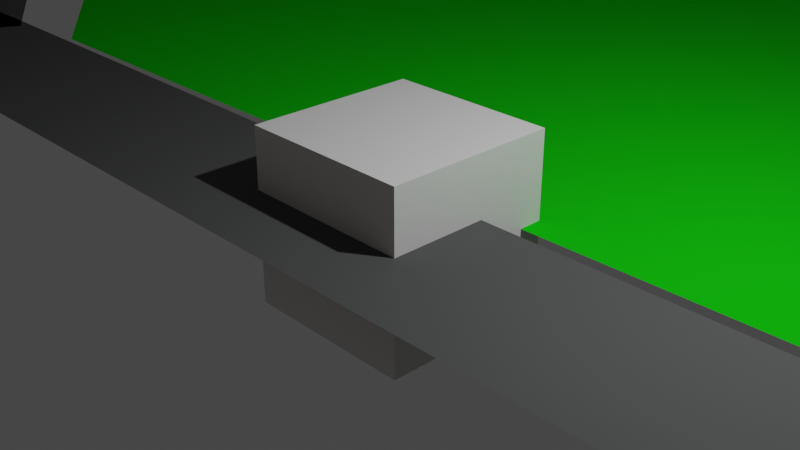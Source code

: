 # Source: map_zone.blend  (saved by Blender 3.0.42; exported with 4.5.12 LTS)
import bpy
from mathutils import Matrix  # noqa: F401  (used for matrix-valued properties, if any)

bpy.ops.wm.read_factory_settings(use_empty=True)
scene = bpy.context.scene
scene.name = 'Scene'

# ---- collections
col_collection = bpy.data.collections.new('Collection'); scene.collection.children.link(col_collection)
col_map_2_osm = bpy.data.collections.new('map_2.osm'); scene.collection.children.link(col_map_2_osm)
col_way_profiles = bpy.data.collections.new('way_profiles'); scene.collection.children.link(col_way_profiles)
col_way_profiles.hide_render = True
col_way_profiles.hide_viewport = True

# ---- materials (node trees are filled in below, after node groups)
mat_material = bpy.data.materials.new('Material')
mat_material.alpha_threshold = 0.0
mat_material.use_transparent_shadow = False
mat_material.line_color = (0.0, 0.0, 0.0, 1.0)
mat_wall = bpy.data.materials.new('wall')
mat_wall.use_transparent_shadow = False
mat_wall.diffuse_color = (1.0, 0.5, 0.2, 1.0)
mat_roof = bpy.data.materials.new('roof')
mat_roof.use_transparent_shadow = False
mat_roof.diffuse_color = (0.29, 0.25, 0.21, 1.0)
mat_roads_residential = bpy.data.materials.new('roads_residential')
mat_roads_residential.use_transparent_shadow = False
mat_roads_residential.diffuse_color = (0.0865, 0.09084, 0.08866, 1.0)
mat_roads_service = bpy.data.materials.new('roads_service')
mat_roads_service.use_transparent_shadow = False
mat_roads_service.diffuse_color = (0.0865, 0.09084, 0.08866, 1.0)
mat_roads_primary = bpy.data.materials.new('roads_primary')
mat_roads_primary.use_transparent_shadow = False
mat_roads_primary.diffuse_color = (0.0865, 0.09084, 0.08866, 1.0)
mat_vegetation = bpy.data.materials.new('vegetation')
mat_vegetation.use_transparent_shadow = False
mat_vegetation.diffuse_color = (0.007, 0.558, 0.005, 1.0)
mat_paths_footway = bpy.data.materials.new('paths_footway')
mat_paths_footway.use_transparent_shadow = False
mat_paths_footway.diffuse_color = (0.0865, 0.09084, 0.08866, 1.0)

# ---- material node trees
mat_material.use_nodes = True; mat_material.node_tree.nodes.clear()
_N = mat_material.node_tree.nodes; _L = mat_material.node_tree.links
n0 = _N.new('ShaderNodeOutputMaterial'); n0.name = 'Material Output'; n0.location = (300, 300)
n1 = _N.new('ShaderNodeBsdfPrincipled'); n1.name = 'Principled BSDF'; n1.location = (10, 300)
n1.distribution = 'GGX'
n1.subsurface_method = 'RANDOM_WALK_SKIN'
n1.inputs[2].default_value = 0.4
n1.inputs[3].default_value = 1.45
n1.inputs[27].default_value = (0.0, 0.0, 0.0, 1.0)
n1.inputs[28].default_value = 1.0
_L.new(n1.outputs[0], n0.inputs[0])
n0.is_active_output = True

# ---- world
world_world = bpy.data.worlds.new('World'); scene.world = world_world
world_world.use_nodes = True; world_world.node_tree.nodes.clear()
_N = world_world.node_tree.nodes; _L = world_world.node_tree.links
n0 = _N.new('ShaderNodeOutputWorld'); n0.name = 'World Output'; n0.location = (300, 300)
n1 = _N.new('ShaderNodeBackground'); n1.name = 'Background'; n1.location = (10, 300)
n1.inputs[0].default_value = (0.05088, 0.05088, 0.05088, 1.0)
_L.new(n1.outputs[0], n0.inputs[0])
n0.is_active_output = True
world_world.color = (0.05088, 0.05088, 0.05088)
world_world.use_sun_shadow = False
world_world.sun_shadow_jitter_overblur = 0.0

# ---- cameras
cam_camera = bpy.data.cameras.new('Camera')
cam_camera.clip_end = 100.0
cam_camera.ortho_scale = 7.314

# ---- lights
light_light = bpy.data.lights.new('Light', 'POINT')
light_light.transmission_factor = 0.0
light_light.energy = 1000.0
light_light.shadow_soft_size = 0.1
light_light.shadow_maximum_resolution = 0.006
light_light.use_absolute_resolution = True

# ---- meshes
me_cube = bpy.data.meshes.new('Cube')
me_cube.from_pydata([(1.0, 1.0, 1.0), (1.0, 1.0, -1.0), (1.0, -1.0, 1.0), (1.0, -1.0, -1.0), (-1.0, 1.0, 1.0), (-1.0, 1.0, -1.0), (-1.0, -1.0, 1.0), (-1.0, -1.0, -1.0)], [], [(0, 4, 6, 2), (3, 2, 6, 7), (7, 6, 4, 5), (5, 1, 3, 7), (1, 0, 2, 3), (5, 4, 0, 1)])
_uv = me_cube.uv_layers.new(name='UVMap')
_uv.uv.foreach_set('vector', [0.625, 0.5, 0.875, 0.5, 0.875, 0.75, 0.625, 0.75, 0.375, 0.75, 0.625, 0.75, 0.625, 1.0, 0.375, 1.0, 0.375, 0.0, 0.625, 0.0, 0.625, 0.25, 0.375, 0.25, 0.125, 0.5, 0.375, 0.5, 0.375, 0.75, 0.125, 0.75, 0.375, 0.5, 0.625, 0.5, 0.625, 0.75, 0.375, 0.75, 0.375, 0.25, 0.625, 0.25, 0.625, 0.5, 0.375, 0.5])
me_cube.materials.append(mat_material)
me_cube.use_remesh_preserve_volume = False
me_cube.use_remesh_preserve_attributes = False
me_cube.use_mirror_vertex_groups = False
me_cube.update()
me_map_2_osm_buildings = bpy.data.meshes.new('map_2.osm_buildings')
me_map_2_osm_buildings.from_pydata([(-144.3, 34.42, 0.0), (-144.5, 79.85, 0.0), (-150.8, 79.83, 0.0), (-150.8, 81.61, 0.0), (-161.4, 81.55, 0.0), (-161.4, 69.5, 0.0), (-159.3, 69.51, 0.0), (-159.1, 34.41, 0.0), (-153.2, 34.43, 0.0), (-153.2, 38.25, 0.0), (-150.1, 38.27, 0.0), (-150.1, 34.4, 0.0), (-144.3, 34.42, 35.43), (-144.5, 79.85, 35.43), (-150.8, 79.83, 35.43), (-150.8, 81.61, 35.43), (-161.4, 81.55, 35.43), (-161.4, 69.5, 35.43), (-159.3, 69.51, 35.43), (-159.1, 34.41, 35.43), (-153.2, 34.43, 35.43), (-153.2, 38.25, 35.43), (-150.1, 38.27, 35.43), (-150.1, 34.4, 35.43), (129.1, -63.8, 0.0), (128.8, -52.97, 0.0), (-5.914, -56.19, 0.0), (-5.652, -67.05, 0.0), (129.1, -63.8, 15.0), (128.8, -52.97, 15.0), (-5.914, -56.19, 15.0), (-5.652, -67.05, 15.0), (33.04, -87.09, 0.0), (35.36, -171.3, 0.0), (44.67, -171.0, 0.0), (42.52, -86.82, 0.0), (33.04, -87.09, 15.0), (35.36, -171.3, 15.0), (44.67, -171.0, 15.0), (42.52, -86.82, 15.0), (-147.1, 102.7, 0.0), (-147.6, 147.9, 0.0), (-161.7, 147.7, 0.0), (-161.4, 120.4, 0.0), (-162.9, 120.4, 0.0), (-162.8, 117.1, 0.0), (-163.7, 117.1, 0.0), (-163.6, 113.5, 0.0), (-171.6, 113.5, 0.0), (-171.6, 115.3, 0.0), (-185.0, 115.2, 0.0), (-184.9, 104.3, 0.0), (-182.4, 104.3, 0.0), (-182.4, 98.25, 0.0), (-163.9, 98.43, 0.0), (-163.9, 100.3, 0.0), (-152.8, 100.4, 0.0), (-152.8, 102.7, 0.0), (-147.1, 102.7, 37.97), (-147.6, 147.9, 37.97), (-161.7, 147.7, 37.97), (-161.4, 120.4, 37.97), (-162.9, 120.4, 37.97), (-162.8, 117.1, 37.97), (-163.7, 117.1, 37.97), (-163.6, 113.5, 37.97), (-171.6, 113.5, 37.97), (-171.6, 115.3, 37.97), (-185.0, 115.2, 37.97), (-184.9, 104.3, 37.97), (-182.4, 104.3, 37.97), (-182.4, 98.25, 37.97), (-163.9, 98.43, 37.97), (-163.9, 100.3, 37.97), (-152.8, 100.4, 37.97), (-152.8, 102.7, 37.97), (-31.76, -149.2, 0.0), (-35.02, -149.3, 0.0), (-34.7, -162.3, 0.0), (-1.256, -161.4, 0.0), (-1.558, -148.9, 0.0), (-5.525, -148.9, 0.0), (-6.518, -107.9, 0.0), (-32.75, -108.5, 0.0), (-31.76, -149.2, 7.224), (-35.02, -149.3, 7.224), (-34.7, -162.3, 7.224), (-1.256, -161.4, 7.224), (-1.558, -148.9, 7.224), (-5.525, -148.9, 7.224), (-6.518, -107.9, 7.224), (-32.75, -108.5, 7.224), (-174.8, -7.247, 0.0), (-159.3, -6.914, 0.0), (-159.5, 5.153, 0.0), (-175.0, 4.964, 0.0), (-174.8, -7.247, 4.61), (-159.3, -6.914, 4.61), (-159.5, 5.153, 4.61), (-175.0, 4.964, 4.61), (-52.93, -153.2, 0.0), (-53.24, -135.6, 0.0), (-56.18, -135.6, 0.0), (-57.17, -78.17, 0.0), (-54.8, -78.14, 0.0), (-55.1, -60.78, 0.0), (-77.03, -61.17, 0.0), (-76.73, -78.67, 0.0), (-74.16, -78.63, 0.0), (-73.17, -136.1, 0.0), (-75.89, -136.1, 0.0), (-75.59, -153.6, 0.0), (-52.93, -153.2, 14.57), (-53.24, -135.6, 14.57), (-56.18, -135.6, 14.57), (-57.17, -78.17, 14.57), (-54.8, -78.14, 14.57), (-55.1, -60.78, 14.57), (-77.03, -61.17, 14.57), (-76.73, -78.67, 14.57), (-74.16, -78.63, 14.57), (-73.17, -136.1, 14.57), (-75.89, -136.1, 14.57), (-75.59, -153.6, 14.57), (-130.7, -82.79, 0.0), (-130.7, -80.85, 0.0), (-107.5, -80.37, 0.0), (-107.5, -82.42, 0.0), (-94.81, -82.17, 0.0), (-95.23, -61.64, 0.0), (-107.6, -61.88, 0.0), (-107.6, -63.42, 0.0), (-131.6, -63.91, 0.0), (-131.7, -62.43, 0.0), (-144.0, -62.67, 0.0), (-143.5, -83.06, 0.0), (-130.7, -82.79, 7.722), (-130.7, -80.85, 7.722), (-107.5, -80.37, 7.722), (-107.5, -82.42, 7.722), (-94.81, -82.17, 7.722), (-95.23, -61.64, 7.722), (-107.6, -61.88, 7.722), (-107.6, -63.42, 7.722), (-131.6, -63.91, 7.722), (-131.7, -62.43, 7.722), (-144.0, -62.67, 7.722), (-143.5, -83.06, 7.722), (-159.2, -155.5, 0.0), (-159.5, -137.9, 0.0), (-162.4, -138.0, 0.0), (-163.4, -80.52, 0.0), (-161.1, -80.47, 0.0), (-161.4, -63.12, 0.0), (-183.3, -63.51, 0.0), (-183.0, -81.01, 0.0), (-180.4, -80.96, 0.0), (-179.4, -138.4, 0.0), (-182.2, -138.5, 0.0), (-181.9, -155.9, 0.0), (-159.2, -155.5, 13.05), (-159.5, -137.9, 13.05), (-162.4, -138.0, 13.05), (-163.4, -80.52, 13.05), (-161.1, -80.47, 13.05), (-161.4, -63.12, 13.05), (-183.3, -63.51, 13.05), (-183.0, -81.01, 13.05), (-180.4, -80.96, 13.05), (-179.4, -138.4, 13.05), (-182.2, -138.5, 13.05), (-181.9, -155.9, 13.05), (-75.39, 53.8, 0.0), (-74.88, 23.47, 0.0), (-44.01, 24.0, 0.0), (-44.57, 54.37, 0.0), (-75.39, 53.8, 27.31), (-74.88, 23.47, 27.31), (-44.01, 24.0, 27.31), (-44.57, 54.37, 27.31), (84.04, 28.05, 0.0), (113.9, 28.63, 0.0), (113.4, 58.13, 0.0), (83.47, 57.55, 0.0), (84.04, 28.05, 25.57), (113.9, 28.63, 25.57), (113.4, 58.13, 25.57), (83.47, 57.55, 25.57), (123.6, -176.2, 0.0), (123.2, -159.0, 0.0), (148.7, -158.4, 0.0), (173.6, -98.94, 0.0), (61.02, -101.6, 0.0), (62.83, -177.6, 0.0), (123.6, -176.2, 15.99), (123.2, -159.0, 15.99), (148.7, -158.4, 15.99), (173.6, -98.94, 15.99), (61.02, -101.6, 15.99), (62.83, -177.6, 15.99), (-169.1, 5.02, 0.0), (-135.2, 5.487, 0.0), (-135.5, 25.11, 0.0), (-169.3, 24.9, 0.0), (-169.1, 5.02, 14.56), (-135.2, 5.487, 14.56), (-135.5, 25.11, 14.56), (-169.3, 24.9, 14.56), (70.52, -87.62, 0.0), (60.53, -87.84, 0.0), (60.66, -93.44, 0.0), (70.65, -93.22, 0.0), (70.52, -87.62, 8.09), (60.53, -87.84, 8.09), (60.66, -93.44, 8.09), (70.65, -93.22, 8.09), (80.99, 52.36, 0.0), (64.8, 52.12, 0.0), (65.04, 36.48, 0.0), (81.22, 36.71, 0.0), (80.99, 52.36, 19.0), (64.8, 52.12, 19.0), (65.04, 36.48, 19.0), (81.22, 36.71, 19.0), (121.1, 115.2, 0.0), (121.1, 111.1, 0.0), (115.9, 111.1, 0.0), (115.8, 93.97, 0.0), (138.4, 93.83, 0.0), (138.5, 110.7, 0.0), (132.4, 110.8, 0.0), (132.4, 115.1, 0.0), (121.1, 115.2, 13.45), (121.1, 111.1, 13.45), (115.9, 111.1, 13.45), (115.8, 93.97, 13.45), (138.4, 93.83, 13.45), (138.5, 110.7, 13.45), (132.4, 110.8, 13.45), (132.4, 115.1, 13.45), (9.817, -108.5, 0.0), (18.77, -108.3, 0.0), (18.35, -94.19, 0.0), (9.395, -94.46, 0.0), (9.817, -108.5, 5.0), (18.77, -108.3, 5.0), (18.35, -94.19, 5.0), (9.395, -94.46, 5.0), (135.2, -99.87, 0.0), (173.6, -98.94, 0.0), (182.3, -43.21, 0.0), (142.7, -43.81, 0.0), (135.2, -99.87, 17.25), (173.6, -98.94, 17.25), (182.3, -43.21, 17.25), (142.7, -43.81, 17.25), (145.0, -69.28, 0.0), (149.2, -84.25, 0.0), (148.5, -91.59, 0.0), (159.3, -92.61, 0.0), (166.4, -84.28, 0.0), (170.8, -51.54, 0.0), (147.8, -48.47, 0.0), (145.0, -69.28, 8.0), (149.2, -84.25, 8.0), (148.5, -91.59, 8.0), (159.3, -92.61, 8.0), (166.4, -84.28, 8.0), (170.8, -51.54, 8.0), (147.8, -48.47, 8.0)], [], [(11, 0, 12, 23), (0, 1, 13, 12), (1, 2, 14, 13), (2, 3, 15, 14), (3, 4, 16, 15), (4, 5, 17, 16), (5, 6, 18, 17), (6, 7, 19, 18), (7, 8, 20, 19), (8, 9, 21, 20), (9, 10, 22, 21), (10, 11, 23, 22), (12, 13, 14, 15, 16, 17, 18, 19, 20, 21, 22, 23), (27, 24, 28, 31), (24, 25, 29, 28), (25, 26, 30, 29), (26, 27, 31, 30), (28, 29, 30, 31), (35, 32, 36, 39), (32, 33, 37, 36), (33, 34, 38, 37), (34, 35, 39, 38), (36, 37, 38, 39), (57, 40, 58, 75), (40, 41, 59, 58), (41, 42, 60, 59), (42, 43, 61, 60), (43, 44, 62, 61), (44, 45, 63, 62), (45, 46, 64, 63), (46, 47, 65, 64), (47, 48, 66, 65), (48, 49, 67, 66), (49, 50, 68, 67), (50, 51, 69, 68), (51, 52, 70, 69), (52, 53, 71, 70), (53, 54, 72, 71), (54, 55, 73, 72), (55, 56, 74, 73), (56, 57, 75, 74), (58, 59, 60, 61, 62, 63, 64, 65, 66, 67, 68, 69, 70, 71, 72, 73, 74, 75), (83, 76, 84, 91), (76, 77, 85, 84), (77, 78, 86, 85), (78, 79, 87, 86), (79, 80, 88, 87), (80, 81, 89, 88), (81, 82, 90, 89), (82, 83, 91, 90), (84, 85, 86, 87, 88, 89, 90, 91), (95, 92, 96, 99), (92, 93, 97, 96), (93, 94, 98, 97), (94, 95, 99, 98), (96, 97, 98, 99), (111, 100, 112, 123), (100, 101, 113, 112), (101, 102, 114, 113), (102, 103, 115, 114), (103, 104, 116, 115), (104, 105, 117, 116), (105, 106, 118, 117), (106, 107, 119, 118), (107, 108, 120, 119), (108, 109, 121, 120), (109, 110, 122, 121), (110, 111, 123, 122), (112, 113, 114, 115, 116, 117, 118, 119, 120, 121, 122, 123), (135, 124, 136, 147), (124, 125, 137, 136), (125, 126, 138, 137), (126, 127, 139, 138), (127, 128, 140, 139), (128, 129, 141, 140), (129, 130, 142, 141), (130, 131, 143, 142), (131, 132, 144, 143), (132, 133, 145, 144), (133, 134, 146, 145), (134, 135, 147, 146), (136, 137, 138, 139, 140, 141, 142, 143, 144, 145, 146, 147), (159, 148, 160, 171), (148, 149, 161, 160), (149, 150, 162, 161), (150, 151, 163, 162), (151, 152, 164, 163), (152, 153, 165, 164), (153, 154, 166, 165), (154, 155, 167, 166), (155, 156, 168, 167), (156, 157, 169, 168), (157, 158, 170, 169), (158, 159, 171, 170), (160, 161, 162, 163, 164, 165, 166, 167, 168, 169, 170, 171), (175, 172, 176, 179), (172, 173, 177, 176), (173, 174, 178, 177), (174, 175, 179, 178), (176, 177, 178, 179), (183, 180, 184, 187), (180, 181, 185, 184), (181, 182, 186, 185), (182, 183, 187, 186), (184, 185, 186, 187), (193, 188, 194, 199), (188, 189, 195, 194), (189, 190, 196, 195), (190, 191, 197, 196), (191, 192, 198, 197), (192, 193, 199, 198), (194, 195, 196, 197, 198, 199), (203, 200, 204, 207), (200, 201, 205, 204), (201, 202, 206, 205), (202, 203, 207, 206), (204, 205, 206, 207), (211, 208, 212, 215), (208, 209, 213, 212), (209, 210, 214, 213), (210, 211, 215, 214), (212, 213, 214, 215), (219, 216, 220, 223), (216, 217, 221, 220), (217, 218, 222, 221), (218, 219, 223, 222), (220, 221, 222, 223), (231, 224, 232, 239), (224, 225, 233, 232), (225, 226, 234, 233), (226, 227, 235, 234), (227, 228, 236, 235), (228, 229, 237, 236), (229, 230, 238, 237), (230, 231, 239, 238), (232, 233, 234, 235, 236, 237, 238, 239), (243, 240, 244, 247), (240, 241, 245, 244), (241, 242, 246, 245), (242, 243, 247, 246), (244, 245, 246, 247), (251, 248, 252, 255), (248, 249, 253, 252), (249, 250, 254, 253), (250, 251, 255, 254), (252, 253, 254, 255), (262, 256, 263, 269), (256, 257, 264, 263), (257, 258, 265, 264), (258, 259, 266, 265), (259, 260, 267, 266), (260, 261, 268, 267), (261, 262, 269, 268), (263, 264, 265, 266, 267, 268, 269)])
me_map_2_osm_buildings.polygons.foreach_set('material_index', [0, 0, 0, 0, 0, 0, 0, 0, 0, 0, 0, 0, 1, 0, 0, 0, 0, 1, 0, 0, 0, 0, 1, 0, 0, 0, 0, 0, 0, 0, 0, 0, 0, 0, 0, 0, 0, 0, 0, 0, 0, 1, 0, 0, 0, 0, 0, 0, 0, 0, 1, 0, 0, 0, 0, 1, 0, 0, 0, 0, 0, 0, 0, 0, 0, 0, 0, 0, 1, 0, 0, 0, 0, 0, 0, 0, 0, 0, 0, 0, 0, 1, 0, 0, 0, 0, 0, 0, 0, 0, 0, 0, 0, 0, 1, 0, 0, 0, 0, 1, 0, 0, 0, 0, 1, 0, 0, 0, 0, 0, 0, 1, 0, 0, 0, 0, 1, 0, 0, 0, 0, 1, 0, 0, 0, 0, 1, 0, 0, 0, 0, 0, 0, 0, 0, 1, 0, 0, 0, 0, 1, 0, 0, 0, 0, 1, 0, 0, 0, 0, 0, 0, 0, 1])
me_map_2_osm_buildings.materials.append(mat_wall)
me_map_2_osm_buildings.materials.append(mat_roof)
me_map_2_osm_buildings.use_remesh_fix_poles = True
me_map_2_osm_buildings.use_remesh_preserve_attributes = False
me_map_2_osm_buildings.update()
me_map_2_osm_vegetation = bpy.data.meshes.new('map_2.osm_vegetation')
me_map_2_osm_vegetation.from_pydata([(228.7, -17.72, 0.0), (229.6, -18.7, 0.0), (229.9, -20.64, 0.0), (228.5, -21.9, 0.0), (172.4, -22.72, 0.0), (172.0, -21.96, 0.0), (171.9, -21.21, 0.0), (172.4, -20.43, 0.0), (164.1, -20.26, 0.0), (165.0, -21.1, 0.0), (165.1, -22.29, 0.0), (164.2, -22.97, 0.0), (62.44, -24.76, 0.0), (-102.8, -27.84, 0.0), (-103.6, -26.89, 0.0), (-103.5, -26.04, 0.0), (-102.8, -25.16, 0.0), (62.14, -22.26, 0.0), (-138.5, -26.89, 0.0), (-138.4, -31.06, 0.0), (-515.2, -38.55, 0.0), (-515.3, -35.24, 0.0), (-17.57, 77.51, 0.0), (61.66, 79.46, 0.0), (63.55, 1.433, 0.0), (-7.877, 0.6205, 0.0), (-16.82, 6.565, 0.0), (-93.78, 77.15, 0.0), (-89.45, 77.13, 0.0), (-89.36, 72.53, 0.0), (-35.36, 73.67, 0.0), (-35.46, 78.25, 0.0), (-34.36, 78.15, 0.0), (-33.23, 77.88, 0.0), (-32.21, 77.13, 0.0), (-31.21, 76.13, 0.0), (-30.43, 75.08, 0.0), (-30.35, 73.86, 0.0), (-30.35, 70.76, 0.0), (-36.05, 70.64, 0.0), (-48.21, 70.37, 0.0), (-61.69, 70.08, 0.0), (-89.19, 69.48, 0.0), (-88.91, 59.14, 0.0), (-88.45, 42.41, 0.0), (-75.19, 41.69, 0.0), (-75.09, 35.83, 0.0), (-92.71, 37.92, 0.0), (-98.15, 76.52, 0.0), (-100.3, 74.92, 0.0), (-101.8, 72.58, 0.0), (-102.6, 69.37, 0.0), (-102.2, 20.34, 0.0), (-102.2, 18.53, 0.0), (-101.3, 17.25, 0.0), (-99.64, 15.97, 0.0), (-97.09, 15.44, 0.0), (-41.44, 14.31, 0.0), (-49.0, -0.5593, 0.0), (-14.25, -0.0251, 0.0), (-65.19, 15.21, 0.0), (-46.13, 15.44, 0.0), (-54.44, -0.5592, 0.0), (-64.78, -0.6037, 0.0), (-92.39, 35.48, 0.0), (-76.51, 27.16, 0.0), (-76.4, 15.86, 0.0), (-68.09, 15.76, 0.0), (-67.9, -0.7483, 0.0), (-92.07, -1.193, 0.0), (-112.8, 76.41, 0.0), (-110.9, 76.2, 0.0), (-109.8, 74.92, 0.0), (-108.6, 26.95, 0.0), (-109.1, 24.71, 0.0), (-111.3, 23.85, 0.0), (-113.2, 24.82, 0.0), (-113.8, 26.74, 0.0), (-115.0, 73.54, 0.0), (-114.5, 75.77, 0.0), (-114.1, 122.6, 0.0), (-115.2, 121.8, 0.0), (-115.8, 119.9, 0.0), (-115.3, 87.93, 0.0), (-115.2, 86.0, 0.0), (-114.0, 84.41, 0.0), (-112.4, 83.77, 0.0), (-110.3, 84.83, 0.0), (-109.7, 87.07, 0.0), (-110.3, 120.5, 0.0), (-110.9, 122.0, 0.0), (-112.4, 122.9, 0.0), (-35.08, 152.6, 0.0), (-34.93, 162.8, 0.0), (64.82, 164.4, 0.0), (64.97, 159.1, 0.0), (45.24, 158.6, 0.0), (46.38, 111.1, 0.0), (87.28, 112.1, 0.0), (87.27, 120.8, 0.0), (90.53, 120.8, 0.0), (91.17, 96.77, 0.0), (91.07, 93.57, 0.0), (89.47, 90.48, 0.0), (86.06, 87.49, 0.0), (40.98, 87.18, 0.0), (36.09, 87.44, 0.0), (12.15, 87.07, 0.0), (12.1, 91.37, 0.0), (-93.51, 89.81, 0.0), (-94.2, 131.7, 0.0), (-93.56, 134.7, 0.0), (-91.97, 136.0, 0.0), (-88.87, 137.1, 0.0), (-75.76, 138.3, 0.0), (-69.33, 139.2, 0.0), (-34.93, 140.2, 0.0), (114.1, 58.45, 0.0), (114.5, 19.53, 0.0), (104.7, 19.11, 0.0), (103.6, 18.48, 0.0), (103.5, 16.99, 0.0), (104.2, 15.54, 0.0), (106.0, 15.27, 0.0), (122.8, 15.81, 0.0), (123.2, 16.45, 0.0), (122.1, 57.27, 0.0), (121.7, 58.24, 0.0), (120.5, 58.66, 0.0), (-34.83, 18.95, 0.0), (-44.01, 24.0, 0.0), (-44.57, 54.37, 0.0), (-35.49, 54.53, 0.0), (-99.64, 130.9, 0.0), (-98.79, 83.23, 0.0), (-100.1, 83.44, 0.0), (-101.8, 84.19, 0.0), (-102.7, 86.33, 0.0), (-103.7, 120.9, 0.0), (-103.5, 124.0, 0.0), (-102.8, 126.6, 0.0), (-101.6, 128.5, 0.0), (130.1, 63.73, 0.0), (129.7, 62.82, 0.0), (129.8, 60.93, 0.0), (130.8, 59.83, 0.0), (138.1, 60.06, 0.0), (139.0, 60.52, 0.0), (139.3, 61.66, 0.0), (139.2, 62.72, 0.0), (139.1, 63.73, 0.0), (137.9, 64.7, 0.0), (131.0, 64.49, 0.0), (131.1, 16.4, 0.0), (135.7, 16.51, 0.0), (140.4, 16.62, 0.0), (140.1, 15.16, 0.0), (139.3, 14.01, 0.0), (138.1, 13.1, 0.0), (133.4, 12.94, 0.0), (132.2, 13.4, 0.0), (131.2, 14.93, 0.0), (145.9, 17.08, 0.0), (150.9, 17.21, 0.0), (156.5, 17.35, 0.0), (156.4, 15.94, 0.0), (155.6, 14.74, 0.0), (154.1, 13.69, 0.0), (148.8, 13.66, 0.0), (147.4, 13.95, 0.0), (146.2, 15.25, 0.0), (129.1, 77.42, 0.0), (129.1, 79.12, 0.0), (129.7, 80.42, 0.0), (131.2, 81.15, 0.0), (136.7, 81.25, 0.0), (137.7, 80.61, 0.0), (138.2, 79.12, 0.0), (138.5, 77.63, 0.0), (134.0, 77.52, 0.0), (144.9, 77.25, 0.0), (144.7, 78.94, 0.0), (144.7, 80.71, 0.0), (145.3, 82.04, 0.0), (146.5, 82.19, 0.0), (148.9, 81.84, 0.0), (150.8, 81.11, 0.0), (152.6, 80.07, 0.0), (154.3, 78.74, 0.0), (154.8, 77.5, 0.0), (150.1, 77.43, 0.0), (164.1, 83.38, 0.0), (165.7, 82.78, 0.0), (166.4, 80.9, 0.0), (167.5, 52.03, 0.0), (162.8, 51.79, 0.0), (162.0, 80.65, 0.0), (162.4, 82.46, 0.0), (162.9, 48.69, 0.0), (167.6, 48.81, 0.0), (168.8, 17.77, 0.0), (168.7, 16.0, 0.0), (168.2, 14.91, 0.0), (166.7, 14.48, 0.0), (165.1, 14.9, 0.0), (164.0, 16.91, 0.0), (68.05, 11.5, 0.0), (122.4, 12.35, 0.0), (123.4, 11.69, 0.0), (123.5, 1.601, 0.0), (122.7, 0.9334, 0.0), (68.05, 0.3871, 0.0), (66.95, 0.6877, 0.0), (66.22, 2.024, 0.0), (65.98, 10.11, 0.0), (66.65, 11.02, 0.0), (163.1, 95.76, 0.0), (164.2, 95.76, 0.0), (165.0, 95.37, 0.0), (165.4, 94.29, 0.0), (165.6, 91.49, 0.0), (165.2, 90.61, 0.0), (164.0, 90.02, 0.0), (162.6, 90.28, 0.0), (162.0, 91.43, 0.0), (161.9, 94.45, 0.0), (162.5, 95.27, 0.0)], [], [(0, 7, 6, 5, 4, 3, 2, 1), (8, 17, 16, 15, 14, 13, 12, 11, 10, 9), (18, 21, 20, 19), (22, 26, 25, 24, 23), (27, 47, 46, 45, 44, 43, 42, 41, 40, 39, 38, 37, 36, 35, 34, 33, 32, 31, 30, 29, 28), (48, 49, 50, 51, 52, 53, 54, 55, 56), (57, 58, 59), (60, 63, 62, 61), (64, 69, 68, 67, 66, 65), (70, 79, 78, 77, 76, 75, 74, 73, 72, 71), (80, 81, 82, 83, 84, 85, 86, 87, 88, 89, 90, 91), (92, 116, 115, 114, 113, 112, 111, 110, 109, 108, 107, 106, 105, 104, 103, 102, 101, 100, 99, 98, 97, 96, 95, 94, 93), (117, 118, 119, 120, 121, 122, 123, 124, 125, 126, 127, 128), (129, 132, 131, 130), (133, 141, 140, 139, 138, 137, 136, 135, 134), (142, 143, 144, 145, 146, 147, 148, 149, 150, 151, 152), (153, 161, 160, 159, 158, 157, 156, 155, 154), (162, 170, 169, 168, 167, 166, 165, 164, 163), (171, 179, 178, 177, 176, 175, 174, 173, 172), (180, 190, 189, 188, 187, 186, 185, 184, 183, 182, 181), (191, 197, 196, 195, 194, 193, 192), (198, 205, 204, 203, 202, 201, 200, 199), (206, 215, 214, 213, 212, 211, 210, 209, 208, 207), (216, 226, 225, 224, 223, 222, 221, 220, 219, 218, 217)])
me_map_2_osm_vegetation.materials.append(mat_vegetation)
me_map_2_osm_vegetation.use_remesh_fix_poles = True
me_map_2_osm_vegetation.use_remesh_preserve_attributes = False
me_map_2_osm_vegetation.update()

# ---- curves / text
cu_map_2_osm_roads_residential = bpy.data.curves.new('map_2.osm_roads_residential', 'CURVE')
cu_map_2_osm_roads_residential.dimensions = '2D'
_sp = cu_map_2_osm_roads_residential.splines.new('POLY'); _sp.points.add(6)
_sp.points.foreach_set('co', [-135.8, 87.81, 0.0, 1.0, -140.7, 87.74, 0.0, 1.0, -172.9, 87.33, 0.0, 1.0, -209.8, 86.85, 0.0, 1.0, -272.0, 86.05, 0.0, 1.0, -298.3, 85.72, 0.0, 1.0, -337.9, 85.21, 0.0, 1.0])
_sp = cu_map_2_osm_roads_residential.splines.new('POLY'); _sp.points.add(17)
_sp.points.foreach_set('co', [-343.7, 313.7, 0.0, 1.0, -228.3, 285.3, 0.0, 1.0, -152.9, 266.8, 0.0, 1.0, -146.3, 263.0, 0.0, 1.0, -141.6, 256.7, 0.0, 1.0, -140.0, 251.8, 0.0, 1.0, -139.2, 246.6, 0.0, 1.0, -138.4, 206.2, 0.0, 1.0, -137.2, 140.5, 0.0, 1.0, -135.8, 87.81, 0.0, 1.0, -134.4, 27.77, 0.0, 1.0, -133.7, 6.444, 0.0, 1.0, -132.6, 1.134, 0.0, 1.0, -131.1, -4.098, 0.0, 1.0, -129.5, -7.883, 0.0, 1.0, -128.2, -11.77, 0.0, 1.0, -127.1, -16.17, 0.0, 1.0, -126.2, -20.64, 0.0, 1.0])
_sp = cu_map_2_osm_roads_residential.splines.new('POLY'); _sp.points.add(1)
_sp.points.foreach_set('co', [-126.2, -20.64, 0.0, 1.0, -126.0, -37.53, 0.0, 1.0])
cu_map_2_osm_roads_residential.materials.append(mat_roads_residential)
cu_map_2_osm_roads_residential.bevel_mode = 'OBJECT'
cu_map_2_osm_roads_service = bpy.data.curves.new('map_2.osm_roads_service', 'CURVE')
cu_map_2_osm_roads_service.dimensions = '2D'
_sp = cu_map_2_osm_roads_service.splines.new('POLY'); _sp.points.add(11)
_sp.points.foreach_set('co', [-128.8, 274.9, 0.0, 1.0, -126.0, 270.6, 0.0, 1.0, -123.6, 263.7, 0.0, 1.0, -122.4, 256.8, 0.0, 1.0, -121.2, 205.6, 0.0, 1.0, -119.7, 142.8, 0.0, 1.0, -118.4, 78.22, 0.0, 1.0, -116.5, 11.29, 0.0, 1.0, -110.7, 4.529, 0.0, 1.0, -109.9, -8.407, 0.0, 1.0, -109.8, -11.09, 0.0, 1.0, -109.8, -20.35, 0.0, 1.0])
_sp = cu_map_2_osm_roads_service.splines.new('POLY'); _sp.points.add(4)
_sp.points.foreach_set('co', [-110.7, 4.529, 0.0, 1.0, -105.4, 9.883, 0.0, 1.0, -106.9, 78.49, 0.0, 1.0, -107.0, 118.3, 0.0, 1.0, -119.7, 142.8, 0.0, 1.0])
_sp = cu_map_2_osm_roads_service.splines.new('POLY'); _sp.points.add(11)
_sp.points.foreach_set('co', [-16.36, -35.12, 0.0, 1.0, -16.22, -43.94, 0.0, 1.0, -15.75, -75.08, 0.0, 1.0, -14.57, -77.04, 0.0, 1.0, -12.19, -78.26, 0.0, 1.0, 51.44, -76.62, 0.0, 1.0, 128.0, -74.66, 0.0, 1.0, 130.5, -73.58, 0.0, 1.0, 132.1, -71.77, 0.0, 1.0, 133.2, -69.12, 0.0, 1.0, 132.7, -41.13, 0.0, 1.0, 132.5, -32.17, 0.0, 1.0])
_sp = cu_map_2_osm_roads_service.splines.new('POLY'); _sp.points.add(4)
_sp.points.foreach_set('co', [-46.07, -36.21, 0.0, 1.0, -45.86, -44.47, 0.0, 1.0, -45.79, -47.15, 0.0, 1.0, -42.55, -172.5, 0.0, 1.0, -41.39, -217.4, 0.0, 1.0])
_sp = cu_map_2_osm_roads_service.splines.new('POLY'); _sp.points.add(13)
_sp.points.foreach_set('co', [162.0, -99.22, 0.0, 1.0, 157.6, -122.2, 0.0, 1.0, 155.8, -125.9, 0.0, 1.0, 153.6, -128.7, 0.0, 1.0, 150.9, -130.0, 0.0, 1.0, 129.2, -130.9, 0.0, 1.0, 125.8, -130.9, 0.0, 1.0, 122.7, -130.5, 0.0, 1.0, 120.1, -129.4, 0.0, 1.0, 118.4, -128.0, 0.0, 1.0, 117.1, -125.8, 0.0, 1.0, 116.5, -123.5, 0.0, 1.0, 115.9, -107.4, 0.0, 1.0, 88.65, -108.4, 0.0, 1.0])
_sp = cu_map_2_osm_roads_service.splines.new('POLY'); _sp.points.add(5)
_sp.points.foreach_set('co', [-134.4, 27.77, 0.0, 1.0, -166.6, 27.38, 0.0, 1.0, -169.2, 28.05, 0.0, 1.0, -170.9, 29.98, 0.0, 1.0, -172.0, 32.36, 0.0, 1.0, -172.2, 48.85, 0.0, 1.0])
_sp = cu_map_2_osm_roads_service.splines.new('POLY'); _sp.points.add(2)
_sp.points.foreach_set('co', [51.44, -76.62, 0.0, 1.0, 52.07, -99.13, 0.0, 1.0, 54.09, -170.8, 0.0, 1.0])
_sp = cu_map_2_osm_roads_service.splines.new('POLY'); _sp.points.add(1)
_sp.points.foreach_set('co', [-109.8, -20.35, 0.0, 1.0, -109.3, -37.03, 0.0, 1.0])
_sp = cu_map_2_osm_roads_service.splines.new('POLY'); _sp.points.add(18)
_sp.points.foreach_set('co', [197.4, 266.1, 0.0, 1.0, 197.9, 261.8, 0.0, 1.0, 200.7, 254.5, 0.0, 1.0, 204.9, 250.6, 0.0, 1.0, 209.4, 249.2, 0.0, 1.0, 282.7, 229.8, 0.0, 1.0, 294.4, 221.5, 0.0, 1.0, 300.6, 210.6, 0.0, 1.0, 301.3, 200.9, 0.0, 1.0, 296.3, 191.8, 0.0, 1.0, 285.2, 181.5, 0.0, 1.0, 271.0, 171.6, 0.0, 1.0, 249.1, 157.7, 0.0, 1.0, 226.7, 150.4, 0.0, 1.0, 186.6, 154.0, 0.0, 1.0, 182.5, 155.4, 0.0, 1.0, 169.9, 115.3, 0.0, 1.0, 169.3, 103.3, 0.0, 1.0, 171.9, 10.69, 0.0, 1.0])
_sp = cu_map_2_osm_roads_service.splines.new('POLY'); _sp.points.add(2)
_sp.points.foreach_set('co', [-27.41, 80.15, 0.0, 1.0, -27.27, 61.11, 0.0, 1.0, -26.51, 15.66, 0.0, 1.0])
_sp = cu_map_2_osm_roads_service.splines.new('POLY'); _sp.points.add(3)
_sp.points.foreach_set('co', [171.9, 10.69, 0.0, 1.0, 158.7, 10.34, 0.0, 1.0, 157.7, 80.35, 0.0, 1.0, 157.0, 103.1, 0.0, 1.0])
_sp = cu_map_2_osm_roads_service.splines.new('POLY'); _sp.points.add(1)
_sp.points.foreach_set('co', [-27.27, 61.11, 0.0, 1.0, -88.01, 59.89, 0.0, 1.0])
_sp = cu_map_2_osm_roads_service.splines.new('POLY'); _sp.points.add(12)
_sp.points.foreach_set('co', [157.7, 80.35, 0.0, 1.0, 147.0, 83.82, 0.0, 1.0, 140.7, 83.7, 0.0, 1.0, 124.8, 83.1, 0.0, 1.0, 98.73, 82.62, 0.0, 1.0, 96.37, 82.64, 0.0, 1.0, 68.98, 81.92, 0.0, 1.0, 41.13, 81.38, 0.0, 1.0, 15.52, 80.88, 0.0, 1.0, -27.41, 80.15, 0.0, 1.0, -95.76, 78.7, 0.0, 1.0, -106.9, 78.49, 0.0, 1.0, -118.4, 78.22, 0.0, 1.0])
_sp = cu_map_2_osm_roads_service.splines.new('POLY'); _sp.points.add(2)
_sp.points.foreach_set('co', [-144.9, -21.04, 0.0, 1.0, -151.8, -12.09, 0.0, 1.0, -159.4, -2.339, 0.0, 1.0])
_sp = cu_map_2_osm_roads_service.splines.new('POLY'); _sp.points.add(1)
_sp.points.foreach_set('co', [140.7, 83.7, 0.0, 1.0, 142.1, 10.07, 0.0, 1.0])
_sp = cu_map_2_osm_roads_service.splines.new('POLY'); _sp.points.add(1)
_sp.points.foreach_set('co', [157.0, 103.1, 0.0, 1.0, 169.3, 103.3, 0.0, 1.0])
_sp = cu_map_2_osm_roads_service.splines.new('POLY'); _sp.points.add(6)
_sp.points.foreach_set('co', [124.8, 83.1, 0.0, 1.0, 125.0, 73.66, 0.0, 1.0, 125.4, 60.9, 0.0, 1.0, 126.1, 33.44, 0.0, 1.0, 126.6, 14.09, 0.0, 1.0, 126.8, 9.728, 0.0, 1.0, 142.1, 10.07, 0.0, 1.0])
_sp = cu_map_2_osm_roads_service.splines.new('POLY'); _sp.points.add(1)
_sp.points.foreach_set('co', [157.0, 103.1, 0.0, 1.0, 169.9, 115.3, 0.0, 1.0])
_sp = cu_map_2_osm_roads_service.splines.new('POLY'); _sp.points.add(1)
_sp.points.foreach_set('co', [157.0, 103.1, 0.0, 1.0, 147.0, 83.82, 0.0, 1.0])
_sp = cu_map_2_osm_roads_service.splines.new('POLY'); _sp.points.add(1)
_sp.points.foreach_set('co', [-159.4, -2.339, 0.0, 1.0, -174.9, -2.472, 0.0, 1.0])
_sp = cu_map_2_osm_roads_service.splines.new('POLY'); _sp.points.add(1)
_sp.points.foreach_set('co', [97.53, 120.0, 0.0, 1.0, 98.73, 82.62, 0.0, 1.0])
_sp = cu_map_2_osm_roads_service.splines.new('POLY'); _sp.points.add(4)
_sp.points.foreach_set('co', [41.13, 81.38, 0.0, 1.0, 41.05, 84.63, 0.0, 1.0, 40.98, 87.18, 0.0, 1.0, 40.49, 105.4, 0.0, 1.0, 39.09, 158.0, 0.0, 1.0])
_sp = cu_map_2_osm_roads_service.splines.new('POLY'); _sp.points.add(1)
_sp.points.foreach_set('co', [142.1, 10.07, 0.0, 1.0, 158.7, 10.34, 0.0, 1.0])
_sp = cu_map_2_osm_roads_service.splines.new('POLY'); _sp.points.add(3)
_sp.points.foreach_set('co', [172.7, -15.41, 0.0, 1.0, 172.3, -4.431, 0.0, 1.0, 172.2, -1.459, 0.0, 1.0, 171.9, 10.69, 0.0, 1.0])
_sp = cu_map_2_osm_roads_service.splines.new('POLY'); _sp.points.add(3)
_sp.points.foreach_set('co', [174.6, -43.33, 0.0, 1.0, 174.6, -51.76, 0.0, 1.0, 168.6, -89.89, 0.0, 1.0, 162.0, -99.22, 0.0, 1.0])
cu_map_2_osm_roads_service.materials.append(mat_roads_service)
cu_map_2_osm_roads_service.bevel_mode = 'OBJECT'
cu_map_2_osm_roads_primary = bpy.data.curves.new('map_2.osm_roads_primary', 'CURVE')
cu_map_2_osm_roads_primary.dimensions = '2D'
_sp = cu_map_2_osm_roads_primary.splines.new('POLY'); _sp.points.add(4)
_sp.points.foreach_set('co', [169.2, -31.34, 0.0, 1.0, 232.1, -30.08, 0.0, 1.0, 237.3, -29.97, 0.0, 1.0, 258.1, -29.55, 0.0, 1.0, 273.4, -29.24, 0.0, 1.0])
_sp = cu_map_2_osm_roads_primary.splines.new('POLY'); _sp.points.add(11)
_sp.points.foreach_set('co', [459.5, -10.35, 0.0, 1.0, 307.1, -13.04, 0.0, 1.0, 298.5, -13.19, 0.0, 1.0, 253.5, -13.98, 0.0, 1.0, 237.0, -14.27, 0.0, 1.0, 189.2, -15.11, 0.0, 1.0, 172.7, -15.41, 0.0, 1.0, 169.1, -15.46, 0.0, 1.0, 138.0, -16.02, 0.0, 1.0, -109.8, -20.35, 0.0, 1.0, -118.8, -20.51, 0.0, 1.0, -126.2, -20.64, 0.0, 1.0])
_sp = cu_map_2_osm_roads_primary.splines.new('POLY'); _sp.points.add(1)
_sp.points.foreach_set('co', [169.1, -15.46, 0.0, 1.0, 169.2, -31.34, 0.0, 1.0])
_sp = cu_map_2_osm_roads_primary.splines.new('POLY'); _sp.points.add(13)
_sp.points.foreach_set('co', [-126.2, -20.64, 0.0, 1.0, -144.9, -21.04, 0.0, 1.0, -185.8, -21.92, 0.0, 1.0, -221.9, -22.69, 0.0, 1.0, -341.9, -25.25, 0.0, 1.0, -347.9, -25.37, 0.0, 1.0, -379.5, -26.05, 0.0, 1.0, -460.4, -27.78, 0.0, 1.0, -526.5, -29.19, 0.0, 1.0, -617.2, -31.12, 0.0, 1.0, -627.5, -31.34, 0.0, 1.0, -662.8, -32.1, 0.0, 1.0, -757.6, -34.11, 0.0, 1.0, -850.4, -36.09, 0.0, 1.0])
_sp = cu_map_2_osm_roads_primary.splines.new('POLY'); _sp.points.add(6)
_sp.points.foreach_set('co', [-126.0, -37.53, 0.0, 1.0, -118.4, -37.29, 0.0, 1.0, -109.3, -37.03, 0.0, 1.0, -46.07, -36.21, 0.0, 1.0, -16.36, -35.12, 0.0, 1.0, 132.5, -32.17, 0.0, 1.0, 169.2, -31.34, 0.0, 1.0])
_sp = cu_map_2_osm_roads_primary.splines.new('POLY'); _sp.points.add(1)
_sp.points.foreach_set('co', [-190.4, -39.16, 0.0, 1.0, -126.0, -37.53, 0.0, 1.0])
cu_map_2_osm_roads_primary.materials.append(mat_roads_primary)
cu_map_2_osm_roads_primary.bevel_mode = 'OBJECT'
cu_map_2_osm_paths_footway = bpy.data.curves.new('map_2.osm_paths_footway', 'CURVE')
cu_map_2_osm_paths_footway.dimensions = '2D'
_sp = cu_map_2_osm_paths_footway.splines.new('POLY'); _sp.points.add(36)
_sp.points.foreach_set('co', [596.3, 5.902, 0.0, 1.0, 561.0, 5.008, 0.0, 1.0, 543.4, 4.562, 0.0, 1.0, 514.3, 3.413, 0.0, 1.0, 479.9, 2.631, 0.0, 1.0, 428.2, 1.458, 0.0, 1.0, 418.3, 1.235, 0.0, 1.0, 404.6, 0.9226, 0.0, 1.0, 383.6, 0.4537, 0.0, 1.0, 369.6, 0.1412, 0.0, 1.0, 355.4, -0.1824, 0.0, 1.0, 349.2, -0.3274, 0.0, 1.0, 333.0, -0.6845, 0.0, 1.0, 306.9, -1.276, 0.0, 1.0, 298.3, -1.477, 0.0, 1.0, 253.3, -2.525, 0.0, 1.0, 236.8, -2.904, 0.0, 1.0, 189.0, -4.019, 0.0, 1.0, 172.3, -4.431, 0.0, 1.0, 160.9, -4.71, 0.0, 1.0, 117.9, -5.779, 0.0, 1.0, -102.5, -10.92, 0.0, 1.0, -109.8, -11.09, 0.0, 1.0, -119.0, -11.42, 0.0, 1.0, -128.2, -11.77, 0.0, 1.0, -151.8, -12.09, 0.0, 1.0, -180.5, -12.48, 0.0, 1.0, -191.1, -12.7, 0.0, 1.0, -222.1, -13.03, 0.0, 1.0, -280.4, -13.82, 0.0, 1.0, -335.6, -14.57, 0.0, 1.0, -344.0, -14.81, 0.0, 1.0, -348.1, -14.94, 0.0, 1.0, -351.3, -15.01, 0.0, 1.0, -386.6, -16.0, 0.0, 1.0, -460.9, -17.91, 0.0, 1.0, -526.7, -19.94, 0.0, 1.0])
_sp = cu_map_2_osm_paths_footway.splines.new('POLY'); _sp.points.add(2)
_sp.points.foreach_set('co', [-119.0, -11.42, 0.0, 1.0, -118.8, -20.51, 0.0, 1.0, -118.4, -37.29, 0.0, 1.0])
_sp = cu_map_2_osm_paths_footway.splines.new('POLY'); _sp.points.add(1)
_sp.points.foreach_set('co', [73.41, -98.5, 0.0, 1.0, 52.07, -99.13, 0.0, 1.0])
_sp = cu_map_2_osm_paths_footway.splines.new('POLY'); _sp.points.add(15)
_sp.points.foreach_set('co', [-376.2, -50.48, 0.0, 1.0, -272.6, -48.76, 0.0, 1.0, -256.4, -48.46, 0.0, 1.0, -232.2, -48.0, 0.0, 1.0, -206.9, -47.52, 0.0, 1.0, -190.5, -47.21, 0.0, 1.0, -45.86, -44.47, 0.0, 1.0, -16.22, -43.94, 0.0, 1.0, 132.7, -41.13, 0.0, 1.0, 174.5, -40.31, 0.0, 1.0, 189.7, -40.06, 0.0, 1.0, 231.4, -39.27, 0.0, 1.0, 273.6, -38.48, 0.0, 1.0, 360.4, -36.85, 0.0, 1.0, 460.2, -34.42, 0.0, 1.0, 597.0, -31.78, 0.0, 1.0])
_sp = cu_map_2_osm_paths_footway.splines.new('POLY'); _sp.points.add(2)
_sp.points.foreach_set('co', [-47.38, 132.9, 0.0, 1.0, 36.09, 87.44, 0.0, 1.0, 41.05, 84.63, 0.0, 1.0])
_sp = cu_map_2_osm_paths_footway.splines.new('POLY'); _sp.points.add(8)
_sp.points.foreach_set('co', [-17.96, 4.494, 0.0, 1.0, -41.87, 18.28, 0.0, 1.0, -52.72, -2.596, 0.0, 1.0, -8.553, -0.9268, 0.0, 1.0, 4.849, -0.8489, 0.0, 1.0, 62.29, 0.2535, 0.0, 1.0, 65.43, 0.2201, 0.0, 1.0, 67.92, -0.6148, 0.0, 1.0, 160.9, 1.09, 0.0, 1.0])
_sp = cu_map_2_osm_paths_footway.splines.new('POLY'); _sp.points.add(5)
_sp.points.foreach_set('co', [-102.5, -10.92, 0.0, 1.0, -102.5, -3.531, 0.0, 1.0, -94.65, 15.28, 0.0, 1.0, -95.04, 38.06, 0.0, 1.0, -95.76, 78.7, 0.0, 1.0, -96.75, 135.1, 0.0, 1.0])
_sp = cu_map_2_osm_paths_footway.splines.new('POLY'); _sp.points.add(1)
_sp.points.foreach_set('co', [-102.5, -3.531, 0.0, 1.0, -66.6, -2.841, 0.0, 1.0])
_sp = cu_map_2_osm_paths_footway.splines.new('POLY'); _sp.points.add(1)
_sp.points.foreach_set('co', [-67.02, 21.26, 0.0, 1.0, -66.6, -2.841, 0.0, 1.0])
_sp = cu_map_2_osm_paths_footway.splines.new('POLY'); _sp.points.add(1)
_sp.points.foreach_set('co', [-8.553, -0.9268, 0.0, 1.0, -17.96, 4.494, 0.0, 1.0])
_sp = cu_map_2_osm_paths_footway.splines.new('POLY'); _sp.points.add(3)
_sp.points.foreach_set('co', [96.37, 82.64, 0.0, 1.0, 96.62, 73.26, 0.0, 1.0, 97.22, 60.26, 0.0, 1.0, 97.82, 57.83, 0.0, 1.0])
_sp = cu_map_2_osm_paths_footway.splines.new('POLY'); _sp.points.add(1)
_sp.points.foreach_set('co', [97.22, 60.26, 0.0, 1.0, 125.4, 60.9, 0.0, 1.0])
_sp = cu_map_2_osm_paths_footway.splines.new('POLY'); _sp.points.add(1)
_sp.points.foreach_set('co', [96.62, 73.26, 0.0, 1.0, 125.0, 73.66, 0.0, 1.0])
_sp = cu_map_2_osm_paths_footway.splines.new('POLY'); _sp.points.add(2)
_sp.points.foreach_set('co', [97.22, 60.26, 0.0, 1.0, 69.4, 59.84, 0.0, 1.0, 68.98, 81.92, 0.0, 1.0])
_sp = cu_map_2_osm_paths_footway.splines.new('POLY'); _sp.points.add(2)
_sp.points.foreach_set('co', [126.6, 14.09, 0.0, 1.0, 65.11, 13.11, 0.0, 1.0, 65.43, 0.2201, 0.0, 1.0])
_sp = cu_map_2_osm_paths_footway.splines.new('POLY'); _sp.points.add(2)
_sp.points.foreach_set('co', [65.11, 13.11, 0.0, 1.0, 64.0, 59.81, 0.0, 1.0, 69.4, 59.84, 0.0, 1.0])
_sp = cu_map_2_osm_paths_footway.splines.new('POLY'); _sp.points.add(1)
_sp.points.foreach_set('co', [-66.6, -2.841, 0.0, 1.0, -52.72, -2.596, 0.0, 1.0])
_sp = cu_map_2_osm_paths_footway.splines.new('POLY'); _sp.points.add(3)
_sp.points.foreach_set('co', [-95.04, 38.06, 0.0, 1.0, -75.79, 28.87, 0.0, 1.0, -75.62, 21.15, 0.0, 1.0, -67.02, 21.26, 0.0, 1.0])
_sp = cu_map_2_osm_paths_footway.splines.new('POLY'); _sp.points.add(2)
_sp.points.foreach_set('co', [-67.02, 21.26, 0.0, 1.0, -47.42, 21.52, 0.0, 1.0, -41.87, 18.28, 0.0, 1.0])
_sp = cu_map_2_osm_paths_footway.splines.new('POLY'); _sp.points.add(1)
_sp.points.foreach_set('co', [-67.06, 23.61, 0.0, 1.0, -67.02, 21.26, 0.0, 1.0])
_sp = cu_map_2_osm_paths_footway.splines.new('POLY'); _sp.points.add(1)
_sp.points.foreach_set('co', [-18.55, 77.28, 0.0, 1.0, -17.96, 4.494, 0.0, 1.0])
_sp = cu_map_2_osm_paths_footway.splines.new('POLY'); _sp.points.add(2)
_sp.points.foreach_set('co', [160.9, 1.09, 0.0, 1.0, 160.9, -1.693, 0.0, 1.0, 160.9, -4.71, 0.0, 1.0])
_sp = cu_map_2_osm_paths_footway.splines.new('POLY'); _sp.points.add(1)
_sp.points.foreach_set('co', [158.7, 10.34, 0.0, 1.0, 160.9, 1.09, 0.0, 1.0])
_sp = cu_map_2_osm_paths_footway.splines.new('POLY'); _sp.points.add(12)
_sp.points.foreach_set('co', [-343.6, 308.6, 0.0, 1.0, -248.5, 287.0, 0.0, 1.0, -228.3, 282.0, 0.0, 1.0, -154.1, 264.0, 0.0, 1.0, -147.7, 259.8, 0.0, 1.0, -144.5, 254.2, 0.0, 1.0, -143.4, 214.9, 0.0, 1.0, -143.4, 206.1, 0.0, 1.0, -143.3, 197.1, 0.0, 1.0, -141.0, 100.2, 0.0, 1.0, -140.7, 87.74, 0.0, 1.0, -140.5, 78.49, 0.0, 1.0, -139.9, 32.66, 0.0, 1.0])
cu_map_2_osm_paths_footway.materials.append(mat_paths_footway)
cu_map_2_osm_paths_footway.bevel_mode = 'OBJECT'
cu_profile_roads_primary = bpy.data.curves.new('profile_roads_primary', 'CURVE')
cu_profile_roads_primary.dimensions = '3D'
_sp = cu_profile_roads_primary.splines.new('POLY'); _sp.points.add(1)
_sp.points.foreach_set('co', [-4.5, 0.0, 0.0, 0.0, 4.5, 0.0, 0.0, 0.0])
_sp.order_v = 0
_sp.resolution_v = 0
_sp.use_endpoint_u = True
_sp.use_smooth = False
cu_profile_roads_primary.use_path_clamp = True
cu_profile_roads_primary.bevel_resolution = 0
cu_profile_roads_primary.fill_mode = 'HALF'
cu_profile_roads_residential = bpy.data.curves.new('profile_roads_residential', 'CURVE')
cu_profile_roads_residential.dimensions = '3D'
_sp = cu_profile_roads_residential.splines.new('POLY'); _sp.points.add(1)
_sp.points.foreach_set('co', [-3.5, 0.0, 0.0, 0.0, 3.5, 0.0, 0.0, 0.0])
_sp.order_v = 0
_sp.resolution_v = 0
_sp.use_endpoint_u = True
_sp.use_smooth = False
cu_profile_roads_residential.use_path_clamp = True
cu_profile_roads_residential.bevel_resolution = 0
cu_profile_roads_residential.fill_mode = 'HALF'
cu_profile_paths_footway = bpy.data.curves.new('profile_paths_footway', 'CURVE')
cu_profile_paths_footway.dimensions = '3D'
_sp = cu_profile_paths_footway.splines.new('POLY'); _sp.points.add(1)
_sp.points.foreach_set('co', [-1.0, 0.0, 0.0, 0.0, 1.0, 0.0, 0.0, 0.0])
_sp.order_v = 0
_sp.resolution_v = 0
_sp.use_endpoint_u = True
_sp.use_smooth = False
cu_profile_paths_footway.use_path_clamp = True
cu_profile_paths_footway.bevel_resolution = 0
cu_profile_paths_footway.fill_mode = 'HALF'
cu_profile_roads_service = bpy.data.curves.new('profile_roads_service', 'CURVE')
cu_profile_roads_service.dimensions = '3D'
_sp = cu_profile_roads_service.splines.new('POLY'); _sp.points.add(1)
_sp.points.foreach_set('co', [-2.0, 0.0, 0.0, 0.0, 2.0, 0.0, 0.0, 0.0])
_sp.order_v = 0
_sp.resolution_v = 0
_sp.use_endpoint_u = True
_sp.use_smooth = False
cu_profile_roads_service.use_path_clamp = True
cu_profile_roads_service.bevel_resolution = 0
cu_profile_roads_service.fill_mode = 'HALF'

# ---- objects
ob_cube = bpy.data.objects.new('Cube', me_cube)
ob_light = bpy.data.objects.new('Light', light_light)
ob_camera = bpy.data.objects.new('Camera', cam_camera)
ob_map_2_osm_buildings = bpy.data.objects.new('map_2.osm_buildings', me_map_2_osm_buildings)
ob_map_2_osm_roads_residential = bpy.data.objects.new('map_2.osm_roads_residential', cu_map_2_osm_roads_residential)
ob_map_2_osm_roads_service = bpy.data.objects.new('map_2.osm_roads_service', cu_map_2_osm_roads_service)
ob_map_2_osm_roads_primary = bpy.data.objects.new('map_2.osm_roads_primary', cu_map_2_osm_roads_primary)
ob_map_2_osm_vegetation = bpy.data.objects.new('map_2.osm_vegetation', me_map_2_osm_vegetation)
ob_map_2_osm_paths_footway = bpy.data.objects.new('map_2.osm_paths_footway', cu_map_2_osm_paths_footway)
ob_profile_roads_primary = bpy.data.objects.new('profile_roads_primary', cu_profile_roads_primary)
ob_profile_roads_residential = bpy.data.objects.new('profile_roads_residential', cu_profile_roads_residential)
ob_profile_paths_footway = bpy.data.objects.new('profile_paths_footway', cu_profile_paths_footway)
ob_profile_roads_service = bpy.data.objects.new('profile_roads_service', cu_profile_roads_service)

# ---- transforms, parenting, visibility, modifiers, constraints
ob_cube.location = (0.0, 0.0, 0.0)
ob_cube.lock_rotations_4d = False
ob_cube.empty_display_type = 'ARROWS'
ob_cube.lineart.crease_threshold = 0.0
ob_light.location = (4.076, 1.005, 5.904)
ob_light.rotation_euler = (0.6503, 0.05522, 1.866)
ob_light.lock_rotations_4d = False
ob_light.empty_display_type = 'ARROWS'
ob_light.color = (0.0, 0.0, 0.0, 0.0)
ob_light.lineart.crease_threshold = 0.0
ob_camera.location = (7.359, -6.926, 4.958)
ob_camera.rotation_euler = (1.109, 0.0, 0.8149)
ob_camera.lock_rotations_4d = False
ob_camera.empty_display_type = 'ARROWS'
ob_camera.color = (0.0, 0.0, 0.0, 0.0)
ob_camera.display_type = 'WIRE'
ob_camera.lineart.crease_threshold = 0.0
ob_map_2_osm_buildings.location = (0.0, 0.0, 0.0)
ob_map_2_osm_roads_residential.location = (0.0, 0.0, 0.3)
ob_map_2_osm_roads_service.location = (0.0, 0.0, 0.3)
ob_map_2_osm_roads_primary.location = (0.0, 0.0, 0.3)
ob_map_2_osm_vegetation.location = (0.0, 0.0, 0.0)
ob_map_2_osm_paths_footway.location = (0.0, 0.0, 0.3)
ob_profile_roads_primary.location = (0.0, 13.24, 0.0)
ob_profile_roads_primary.hide_viewport = True
ob_profile_roads_primary.hide_select = True
ob_profile_roads_primary.hide_render = True
ob_profile_roads_primary.show_name = True
ob_profile_roads_primary.lineart.crease_threshold = 0.0
ob_profile_roads_residential.location = (0.0, 6.971, 0.0)
ob_profile_roads_residential.hide_viewport = True
ob_profile_roads_residential.hide_select = True
ob_profile_roads_residential.hide_render = True
ob_profile_roads_residential.show_name = True
ob_profile_roads_residential.lineart.crease_threshold = 0.0
ob_profile_paths_footway.location = (0.0, 4.489, 0.0)
ob_profile_paths_footway.hide_viewport = True
ob_profile_paths_footway.hide_select = True
ob_profile_paths_footway.hide_render = True
ob_profile_paths_footway.show_name = True
ob_profile_paths_footway.lineart.crease_threshold = 0.0
ob_profile_roads_service.location = (0.0, 3.568, 0.0)
ob_profile_roads_service.hide_viewport = True
ob_profile_roads_service.hide_select = True
ob_profile_roads_service.hide_render = True
ob_profile_roads_service.show_name = True
ob_profile_roads_service.lineart.crease_threshold = 0.0
cu_map_2_osm_roads_residential.bevel_object = ob_profile_roads_residential
cu_map_2_osm_roads_service.bevel_object = ob_profile_roads_service
cu_map_2_osm_roads_primary.bevel_object = ob_profile_roads_primary
cu_map_2_osm_paths_footway.bevel_object = ob_profile_paths_footway

# ---- collection membership
col_collection.objects.link(ob_cube)
col_collection.objects.link(ob_light)
col_collection.objects.link(ob_camera)
col_map_2_osm.objects.link(ob_map_2_osm_buildings)
col_map_2_osm.objects.link(ob_map_2_osm_roads_residential)
col_map_2_osm.objects.link(ob_map_2_osm_roads_service)
col_map_2_osm.objects.link(ob_map_2_osm_roads_primary)
col_map_2_osm.objects.link(ob_map_2_osm_vegetation)
col_map_2_osm.objects.link(ob_map_2_osm_paths_footway)
col_way_profiles.objects.link(ob_profile_roads_primary)
col_way_profiles.objects.link(ob_profile_roads_residential)
col_way_profiles.objects.link(ob_profile_paths_footway)
col_way_profiles.objects.link(ob_profile_roads_service)

# ---- scene / render settings (as saved in the file)
scene.camera = ob_camera
scene.frame_start = 1; scene.frame_end = 250; scene.frame_set(1)
scene.render.engine = 'BLENDER_EEVEE_NEXT'
scene.cycles.sampling_pattern = 'TABULATED_SOBOL'
scene.cycles.use_light_tree = False
scene.view_settings.view_transform = 'Filmic'
bpy.context.view_layer.update()
